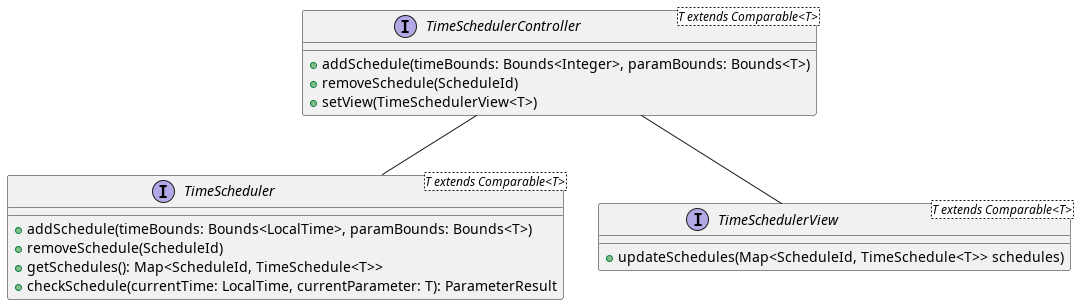

The diagram above was rendered by PlantUML. Its source (embedded in the PNG):
@startuml scheduler

' left to right direction

interface TimeScheduler<T extends Comparable<T>> {
	+ addSchedule(timeBounds: Bounds<LocalTime>, paramBounds: Bounds<T>)
	+ removeSchedule(ScheduleId)
	+ getSchedules(): Map<ScheduleId, TimeSchedule<T>>
	+ checkSchedule(currentTime: LocalTime, currentParameter: T): ParameterResult
}

interface TimeSchedulerController<T extends Comparable<T>> {
	+ addSchedule(timeBounds: Bounds<Integer>, paramBounds: Bounds<T>)
	+ removeSchedule(ScheduleId)
	+ setView(TimeSchedulerView<T>)
}

interface TimeSchedulerView<T extends Comparable<T>> {
	+ updateSchedules(Map<ScheduleId, TimeSchedule<T>> schedules)
}

TimeSchedulerController -- TimeScheduler
TimeSchedulerController -- TimeSchedulerView

@enduml